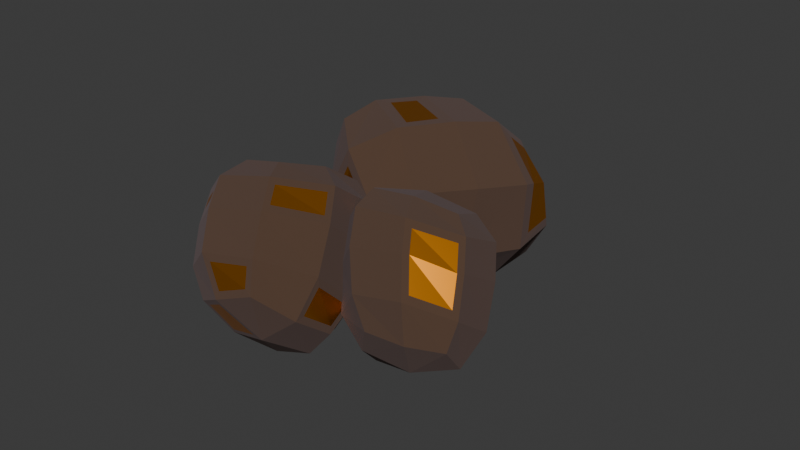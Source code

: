 # Source: CopperOre.blend  (saved by Blender 5.1.29; exported with 4.5.12 LTS)
import bpy
from mathutils import Matrix  # noqa: F401  (used for matrix-valued properties, if any)

bpy.ops.wm.read_factory_settings(use_empty=True)
scene = bpy.context.scene
scene.name = 'Scene'

# ---- collections
col_collection = bpy.data.collections.new('Collection'); scene.collection.children.link(col_collection)

# ---- materials (node trees are filled in below, after node groups)
mat_material_001 = bpy.data.materials.new('Material.001')
mat_material = bpy.data.materials.new('Material')

# ---- material node trees
mat_material_001.use_nodes = True; mat_material_001.node_tree.nodes.clear()
_N = mat_material_001.node_tree.nodes; _L = mat_material_001.node_tree.links
n0 = _N.new('ShaderNodeBsdfPrincipled'); n0.name = 'Principled BSDF'; n0.location = (-169, 97)
n0.inputs[0].default_value = (0.1059, 0.05676, 0.03078, 1.0)
n0.inputs[1].default_value = 0.3682
n0.inputs[2].default_value = 0.9682
n0.inputs[19].default_value = 0.3364
n0.inputs[20].default_value = 0.7709
n0.inputs[21].default_value = 1.0
n0.inputs[24].default_value = 0.1091
n0.inputs[25].default_value = 0.7455
n0.inputs[26].default_value = (0.5008, 0.4927, 0.645, 1.0)
n0.inputs[30].default_value = 11.83
n1 = _N.new('ShaderNodeOutputMaterial'); n1.name = 'Material Output'; n1.location = (231, 97)
_L.new(n0.outputs[0], n1.inputs[0])
n1.is_active_output = True
mat_material.use_nodes = True; mat_material.node_tree.nodes.clear()
_N = mat_material.node_tree.nodes; _L = mat_material.node_tree.links
n0 = _N.new('ShaderNodeBsdfPrincipled'); n0.name = 'Principled BSDF'; n0.location = (-200, 100)
n0.inputs[0].default_value = (1.0, 0.356, 0.01811, 1.0)
n0.inputs[1].default_value = 0.95
n0.inputs[2].default_value = 0.2818
n1 = _N.new('ShaderNodeOutputMaterial'); n1.name = 'Material Output'; n1.location = (200, 100)
_L.new(n0.outputs[0], n1.inputs[0])
n1.is_active_output = True

# ---- world
world_world = bpy.data.worlds.new('World'); scene.world = world_world
world_world.use_nodes = True; world_world.node_tree.nodes.clear()
_N = world_world.node_tree.nodes; _L = world_world.node_tree.links
n0 = _N.new('ShaderNodeOutputWorld'); n0.name = 'World Output'; n0.location = (200, 100)
n1 = _N.new('ShaderNodeBackground'); n1.name = 'Background'; n1.location = (-200, 100)
n1.inputs[0].default_value = (0.05088, 0.05088, 0.05088, 1.0)
_L.new(n1.outputs[0], n0.inputs[0])
n0.is_active_output = True
world_world.color = (0.05088, 0.05088, 0.05088)
world_world.sun_shadow_jitter_overblur = 0.0

# ---- meshes
me_cube_001 = bpy.data.meshes.new('Cube.001')
me_cube_001.from_pydata([(-0.5563, -0.4585, -0.6313), (-0.5, -0.5, 0.7916), (-0.5678, 0.5314, -0.6428), (-0.5, 0.5, 0.6165), (0.4322, -0.4686, -0.7057), (0.5, -0.5, 0.8558), (0.3474, 0.5706, -0.5327), (0.5435, 0.4689, 0.7574), (-0.6667, -0.6667, 0.1499), (-0.6043, 0.7033, 0.05188), (0.6215, 0.6876, 0.2028), (0.5973, -0.6787, -0.06243), (-0.6605, -0.03777, -0.6716), (-0.6381, -0.6381, 0.5726), (-0.6096, -6.519e-09, 0.7264), (-0.6004, 0.6871, -0.2735), (-0.1267, 0.6681, -0.6323), (-5.588e-09, 0.6096, 0.7276), (0.5147, 0.6952, -0.2239), (0.4829, 0.05858, -0.6641), (0.6347, 0.05453, 0.8419), (0.5553, -0.6458, -0.4174), (-0.03704, -0.5924, -0.758), (-9.313e-10, -0.6096, 0.8943), (-0.6387, -0.5584, -0.4026), (-0.5739, 0.6776, 0.3227), (0.6267, 0.5568, 0.6271), (0.6367, -0.6375, 0.5385), (0.04984, -0.8891, -0.004208), (0.8842, 0.01503, 0.0941), (-0.03249, 0.9317, 0.14), (-0.9181, 0.0006533, 0.1037), (-0.8783, 8.166e-05, 0.4704), (-0.08498, 0.8615, 0.3874), (0.8156, 0.05552, 0.6261), (-0.0001766, -0.878, 0.5753), (-0.09355, 0.04326, -0.8127), (-9.313e-10, -1.397e-08, 0.9085), (0.04557, -0.8592, -0.3896), (0.7855, 0.04282, -0.3524), (-0.1577, 0.8933, -0.2064), (-0.8373, -0.04897, -0.4163), (-0.678, 0.6719, 0.05487), (-0.6746, 0.655, -0.3654), (-0.6395, 0.6388, 0.393), (-0.004061, 0.88, 0.4775), (-0.1062, 0.9006, 0.1465), (-0.09258, 0.9209, -0.2775), (-0.6466, 0.01713, -0.7262), (-0.517, -0.4922, -0.6753), (0.5, 0.5, 0.7939), (0.6096, -1.863e-09, 0.8954), (0.6554, -0.6614, -0.01196), (0.6016, -0.6212, -0.4763), (-0.6408, -0.6369, -0.3533), (0.6325, 0.6407, 0.583), (-0.001413, -0.916, 0.05777), (0.874, 0.001878, 0.5823), (-0.008024, -0.8744, -0.4429), (-0.8861, 0.003711, -0.368)], [], [(8, 13, 32, 31), (13, 1, 14, 32), (32, 14, 3, 44), (31, 32, 44, 42), (9, 25, 33, 46), (44, 3, 17, 45), (45, 17, 50, 55), (30, 45, 55, 10), (10, 55, 57, 29), (26, 7, 20, 34), (57, 51, 5, 27), (29, 57, 27, 52), (52, 27, 35, 56), (27, 5, 23, 35), (35, 23, 1, 13), (56, 35, 13, 8), (2, 16, 36, 48), (16, 6, 19, 36), (36, 19, 4, 22), (48, 36, 22, 49), (50, 17, 37, 51), (17, 3, 14, 37), (37, 14, 1, 23), (51, 37, 23, 5), (4, 53, 58, 22), (21, 11, 28, 38), (58, 56, 8, 54), (22, 58, 54, 49), (6, 18, 39, 19), (18, 10, 29, 39), (39, 29, 52, 53), (19, 39, 53, 4), (2, 43, 47, 16), (15, 9, 46, 40), (47, 30, 10, 18), (16, 47, 18, 6), (0, 24, 41, 12), (54, 8, 31, 59), (59, 31, 42, 43), (48, 59, 43, 2), (9, 15, 43, 42), (25, 9, 42, 44), (33, 25, 44, 45), (46, 33, 45, 30), (15, 40, 47, 43), (40, 46, 30, 47), (0, 12, 48, 49), (20, 7, 50, 51), (11, 21, 53, 52), (24, 0, 49, 54), (7, 26, 55, 50), (28, 11, 52, 56), (26, 34, 57, 55), (34, 20, 51, 57), (21, 38, 58, 53), (38, 28, 56, 58), (41, 24, 54, 59), (12, 41, 59, 48)])
me_cube_001.polygons.foreach_set('material_index', [0, 1, 0, 0, 1, 0, 0, 0, 0, 1, 0, 0, 0, 0, 0, 0, 0, 0, 0, 0, 0, 0, 0, 0, 0, 1, 0, 0, 0, 0, 0, 0, 0, 1, 0, 0, 1, 0, 0, 0, 0, 0, 0, 0, 0, 0, 0, 0, 0, 0, 0, 0, 0, 0, 0, 0, 0, 0])
_uv = me_cube_001.uv_layers.new(name='UVMap')
_uv.uv.foreach_set('vector', [0.5, 0.0, 0.5625, 0.0, 0.5625, 0.125, 0.5, 0.125, 0.5625, 0.0, 0.625, 0.0, 0.625, 0.125, 0.5625, 0.125, 0.5625, 0.125, 0.625, 0.125, 0.625, 0.25, 0.5625, 0.25, 0.5, 0.125, 0.5625, 0.125, 0.5625, 0.25, 0.5, 0.25, 0.4976, 0.2645, 0.5476, 0.2648, 0.5477, 0.3603, 0.5025, 0.3603, 0.5625, 0.25, 0.625, 0.25, 0.625, 0.375, 0.5625, 0.375, 0.5625, 0.375, 0.625, 0.375, 0.625, 0.5, 0.5629, 0.5, 0.5, 0.375, 0.5625, 0.375, 0.5629, 0.5, 0.5, 0.5, 0.5, 0.5, 0.5629, 0.5, 0.5642, 0.625, 0.5, 0.625, 0.5756, 0.5116, 0.6137, 0.5133, 0.6295, 0.6124, 0.5753, 0.6138, 0.5642, 0.625, 0.6424, 0.625, 0.625, 0.75, 0.5629, 0.75, 0.5, 0.625, 0.5642, 0.625, 0.5629, 0.75, 0.5, 0.75, 0.5, 0.75, 0.5629, 0.75, 0.5625, 0.875, 0.5, 0.875, 0.5629, 0.75, 0.625, 0.75, 0.625, 0.875, 0.5625, 0.875, 0.5625, 0.875, 0.625, 0.875, 0.625, 1.0, 0.5625, 1.0, 0.5, 0.875, 0.5625, 0.875, 0.5625, 1.0, 0.5, 1.0, 0.125, 0.5, 0.25, 0.5, 0.2483, 0.625, 0.125, 0.625, 0.25, 0.5, 0.375, 0.5, 0.3576, 0.625, 0.2483, 0.625, 0.2483, 0.625, 0.3576, 0.625, 0.375, 0.75, 0.25, 0.75, 0.125, 0.625, 0.2483, 0.625, 0.25, 0.75, 0.125, 0.75, 0.625, 0.5, 0.75, 0.5, 0.7517, 0.625, 0.6424, 0.625, 0.75, 0.5, 0.875, 0.5, 0.875, 0.625, 0.7517, 0.625, 0.7517, 0.625, 0.875, 0.625, 0.875, 0.75, 0.75, 0.75, 0.6424, 0.625, 0.7517, 0.625, 0.75, 0.75, 0.625, 0.75, 0.375, 0.75, 0.4371, 0.75, 0.4375, 0.875, 0.375, 0.875, 0.4446, 0.7605, 0.4925, 0.7601, 0.4929, 0.8648, 0.4446, 0.8645, 0.4375, 0.875, 0.5, 0.875, 0.5, 1.0, 0.4375, 1.0, 0.375, 0.875, 0.4375, 0.875, 0.4375, 1.0, 0.375, 1.0, 0.375, 0.5, 0.4371, 0.5, 0.4358, 0.625, 0.3576, 0.625, 0.4371, 0.5, 0.5, 0.5, 0.5, 0.625, 0.4358, 0.625, 0.4358, 0.625, 0.5, 0.625, 0.5, 0.75, 0.4371, 0.75, 0.3576, 0.625, 0.4358, 0.625, 0.4371, 0.75, 0.375, 0.75, 0.375, 0.25, 0.4375, 0.25, 0.4375, 0.375, 0.375, 0.375, 0.4496, 0.2654, 0.4976, 0.2645, 0.5025, 0.3603, 0.4498, 0.3594, 0.4375, 0.375, 0.5, 0.375, 0.5, 0.5, 0.4371, 0.5, 0.375, 0.375, 0.4375, 0.375, 0.4371, 0.5, 0.375, 0.5, 0.3847, 0.01288, 0.4279, 0.01127, 0.429, 0.114, 0.3835, 0.1125, 0.4375, 0.0, 0.5, 0.0, 0.5, 0.125, 0.4375, 0.125, 0.4375, 0.125, 0.5, 0.125, 0.5, 0.25, 0.4375, 0.25, 0.375, 0.125, 0.4375, 0.125, 0.4375, 0.25, 0.375, 0.25, 0.4976, 0.2645, 0.4496, 0.2654, 0.4375, 0.25, 0.5, 0.25, 0.5476, 0.2648, 0.4976, 0.2645, 0.5, 0.25, 0.5625, 0.25, 0.5477, 0.3603, 0.5476, 0.2648, 0.5625, 0.25, 0.5625, 0.375, 0.5025, 0.3603, 0.5477, 0.3603, 0.5625, 0.375, 0.5, 0.375, 0.4496, 0.2654, 0.4498, 0.3594, 0.4375, 0.375, 0.4375, 0.25, 0.4498, 0.3594, 0.5025, 0.3603, 0.5, 0.375, 0.4375, 0.375, 0.3847, 0.01288, 0.3835, 0.1125, 0.375, 0.125, 0.375, 0.0, 0.6295, 0.6124, 0.6137, 0.5133, 0.625, 0.5, 0.6424, 0.625, 0.4925, 0.7601, 0.4446, 0.7605, 0.4371, 0.75, 0.5, 0.75, 0.4279, 0.01127, 0.3847, 0.01288, 0.375, 0.0, 0.4375, 0.0, 0.6137, 0.5133, 0.5756, 0.5116, 0.5629, 0.5, 0.625, 0.5, 0.4929, 0.8648, 0.4925, 0.7601, 0.5, 0.75, 0.5, 0.875, 0.5756, 0.5116, 0.5753, 0.6138, 0.5642, 0.625, 0.5629, 0.5, 0.5753, 0.6138, 0.6295, 0.6124, 0.6424, 0.625, 0.5642, 0.625, 0.4446, 0.7605, 0.4446, 0.8645, 0.4375, 0.875, 0.4371, 0.75, 0.4446, 0.8645, 0.4929, 0.8648, 0.5, 0.875, 0.4375, 0.875, 0.429, 0.114, 0.4279, 0.01127, 0.4375, 0.0, 0.4375, 0.125, 0.3835, 0.1125, 0.429, 0.114, 0.4375, 0.125, 0.375, 0.125])
me_cube_001.materials.append(mat_material_001)
me_cube_001.materials.append(mat_material)
me_cube_001.update()
me_cube_002 = bpy.data.meshes.new('Cube.002')
me_cube_002.from_pydata([(-0.4358, -0.4065, -0.6996), (-0.5, -0.5, 0.7916), (-0.5678, 0.5314, -0.6428), (-0.5, 0.5, 0.6165), (0.4322, -0.4686, -0.7057), (0.5, -0.5, 0.8558), (0.3474, 0.5706, -0.5327), (0.5781, 0.4441, 0.7282), (-0.6667, -0.6667, 0.1499), (-0.5693, 0.7182, 0.05046), (0.6215, 0.6876, 0.2028), (0.6554, -0.6614, -0.01196), (-0.5203, -0.07804, -0.7365), (-0.593, -0.5869, 0.656), (-0.6096, -6.519e-09, 0.7264), (-0.5651, 0.7024, -0.2297), (-0.1267, 0.6681, -0.6323), (-5.588e-09, 0.6096, 0.7276), (0.5147, 0.6952, -0.2239), (0.4829, 0.05858, -0.6641), (0.6548, 0.09802, 0.7992), (0.6016, -0.6212, -0.4763), (-0.1487, -0.4672, -0.7538), (-0.1024, -0.5978, 0.8716), (-0.6408, -0.6369, -0.3533), (-0.5427, 0.696, 0.2893), (0.6222, 0.4898, 0.6623), (0.6367, -0.6375, 0.5385), (-0.001413, -0.916, 0.05777), (0.8842, 0.01503, 0.0941), (-0.03249, 0.9317, 0.14), (-0.8801, 0.09804, -0.005004), (-0.767, -0.1054, 0.5729), (-0.1235, 0.8528, 0.3446), (0.7691, 0.0983, 0.661), (-0.1005, -0.7699, 0.6564), (-0.184, -0.06164, -0.7845), (-0.1028, -0.1048, 0.8845), (-0.008024, -0.8744, -0.4429), (0.7855, 0.04282, -0.3524), (-0.1887, 0.8802, -0.1726), (-0.8585, 0.09841, -0.2663), (-0.6381, -0.6381, 0.5726), (-0.8783, 8.166e-05, 0.4704), (-0.6052, -0.105, 0.7226), (-9.313e-10, -0.6096, 0.8943), (-0.0001766, -0.878, 0.5753), (-9.313e-10, -1.397e-08, 0.9085), (-0.7079, 0.5714, -0.0394), (-0.7102, 0.5637, -0.2646), (-0.6395, 0.6388, 0.393), (-0.004061, 0.88, 0.4775), (-0.1412, 0.8858, 0.1495), (-0.09258, 0.9209, -0.2775), (-0.6466, 0.01713, -0.7262), (-0.517, -0.4922, -0.6753), (-0.678, 0.6719, 0.05487), (-0.6746, 0.655, -0.3654), (0.5, 0.5, 0.7939), (0.6096, -1.863e-09, 0.8954), (-0.03704, -0.5924, -0.758), (0.6325, 0.6407, 0.583), (-0.9181, 0.0006533, 0.1037), (0.874, 0.001878, 0.5823), (-0.09355, 0.04326, -0.8127), (-0.8861, 0.003711, -0.368)], [], [(8, 42, 43, 62), (13, 1, 44, 32), (43, 14, 3, 50), (62, 43, 50, 56), (9, 25, 33, 52), (50, 3, 17, 51), (51, 17, 58, 61), (30, 51, 61, 10), (10, 61, 63, 29), (26, 7, 20, 34), (63, 59, 5, 27), (29, 63, 27, 11), (11, 27, 46, 28), (27, 5, 45, 46), (35, 23, 1, 13), (28, 46, 42, 8), (2, 16, 64, 54), (16, 6, 19, 64), (64, 19, 4, 60), (12, 36, 22, 0), (58, 17, 47, 59), (17, 3, 14, 47), (37, 44, 1, 23), (59, 47, 45, 5), (4, 21, 38, 60), (21, 11, 28, 38), (38, 28, 8, 24), (60, 38, 24, 55), (6, 18, 39, 19), (18, 10, 29, 39), (39, 29, 11, 21), (19, 39, 21, 4), (2, 57, 53, 16), (15, 9, 52, 40), (53, 30, 10, 18), (16, 53, 18, 6), (55, 24, 65, 54), (24, 8, 62, 65), (41, 31, 48, 49), (54, 65, 57, 2), (13, 32, 43, 42), (32, 44, 14, 43), (23, 35, 46, 45), (35, 13, 42, 46), (44, 37, 47, 14), (37, 23, 45, 47), (9, 15, 57, 56), (25, 9, 56, 50), (33, 25, 50, 51), (52, 33, 51, 30), (15, 40, 53, 57), (40, 52, 30, 53), (12, 0, 55, 54), (49, 48, 56, 57), (20, 7, 58, 59), (0, 22, 60, 55), (7, 26, 61, 58), (48, 31, 62, 56), (26, 34, 63, 61), (34, 20, 59, 63), (22, 36, 64, 60), (36, 12, 54, 64), (31, 41, 65, 62), (41, 49, 57, 65)])
me_cube_002.polygons.foreach_set('material_index', [0, 1, 0, 0, 1, 0, 0, 0, 0, 1, 0, 0, 0, 0, 1, 0, 0, 0, 0, 1, 0, 0, 1, 0, 0, 0, 0, 0, 0, 0, 0, 0, 0, 1, 0, 0, 0, 0, 1, 0, 0, 0, 0, 0, 0, 0, 0, 0, 0, 0, 0, 0, 0, 0, 0, 0, 0, 0, 0, 0, 0, 0, 0, 0])
_uv = me_cube_002.uv_layers.new(name='UVMap')
_uv.uv.foreach_set('vector', [0.5, 0.0, 0.5625, 0.0, 0.5625, 0.125, 0.5, 0.125, 0.5852, 0.0003961, 0.625, 0.0, 0.6203, 0.09966, 0.582, 0.1032, 0.5625, 0.125, 0.625, 0.125, 0.625, 0.25, 0.5625, 0.25, 0.5, 0.125, 0.5625, 0.125, 0.5625, 0.25, 0.5, 0.25, 0.4965, 0.2714, 0.5405, 0.2717, 0.5407, 0.3534, 0.5036, 0.3533, 0.5625, 0.25, 0.625, 0.25, 0.625, 0.375, 0.5625, 0.375, 0.5625, 0.375, 0.625, 0.375, 0.625, 0.5, 0.5629, 0.5, 0.5, 0.375, 0.5625, 0.375, 0.5629, 0.5, 0.5, 0.5, 0.5, 0.5, 0.5629, 0.5, 0.5642, 0.625, 0.5, 0.625, 0.5855, 0.5215, 0.6048, 0.5233, 0.6191, 0.6027, 0.5843, 0.6045, 0.5642, 0.625, 0.6424, 0.625, 0.625, 0.75, 0.5629, 0.75, 0.5, 0.625, 0.5642, 0.625, 0.5629, 0.75, 0.5, 0.75, 0.5, 0.75, 0.5629, 0.75, 0.5625, 0.875, 0.5, 0.875, 0.5629, 0.75, 0.625, 0.75, 0.625, 0.875, 0.5625, 0.875, 0.5797, 0.8962, 0.6236, 0.8999, 0.625, 1.0, 0.5859, 1.001, 0.5, 0.875, 0.5625, 0.875, 0.5625, 1.0, 0.5, 1.0, 0.125, 0.5, 0.25, 0.5, 0.2483, 0.625, 0.125, 0.625, 0.25, 0.5, 0.375, 0.5, 0.3576, 0.625, 0.2483, 0.625, 0.2483, 0.625, 0.3576, 0.625, 0.375, 0.75, 0.25, 0.75, 0.1486, 0.6483, 0.2252, 0.646, 0.224, 0.7285, 0.151, 0.7261, 0.625, 0.5, 0.75, 0.5, 0.7517, 0.625, 0.6424, 0.625, 0.75, 0.5, 0.875, 0.5, 0.875, 0.625, 0.7517, 0.625, 0.7731, 0.6477, 0.8797, 0.6515, 0.875, 0.75, 0.7758, 0.7524, 0.6424, 0.625, 0.7517, 0.625, 0.75, 0.75, 0.625, 0.75, 0.375, 0.75, 0.4371, 0.75, 0.4375, 0.875, 0.375, 0.875, 0.4371, 0.75, 0.5, 0.75, 0.5, 0.875, 0.4375, 0.875, 0.4375, 0.875, 0.5, 0.875, 0.5, 1.0, 0.4375, 1.0, 0.375, 0.875, 0.4375, 0.875, 0.4375, 1.0, 0.375, 1.0, 0.375, 0.5, 0.4371, 0.5, 0.4358, 0.625, 0.3576, 0.625, 0.4371, 0.5, 0.5, 0.5, 0.5, 0.625, 0.4358, 0.625, 0.4358, 0.625, 0.5, 0.625, 0.5, 0.75, 0.4371, 0.75, 0.3576, 0.625, 0.4358, 0.625, 0.4371, 0.75, 0.375, 0.75, 0.375, 0.25, 0.4375, 0.25, 0.4375, 0.375, 0.375, 0.375, 0.4553, 0.2726, 0.4965, 0.2714, 0.5036, 0.3533, 0.4556, 0.3521, 0.4375, 0.375, 0.5, 0.375, 0.5, 0.5, 0.4371, 0.5, 0.375, 0.375, 0.4375, 0.375, 0.4371, 0.5, 0.375, 0.5, 0.375, 0.0, 0.4375, 0.0, 0.4375, 0.125, 0.375, 0.125, 0.4375, 0.0, 0.5, 0.0, 0.5, 0.125, 0.4375, 0.125, 0.4512, 0.1433, 0.4863, 0.143, 0.4853, 0.232, 0.4522, 0.2317, 0.375, 0.125, 0.4375, 0.125, 0.4375, 0.25, 0.375, 0.25, 0.5852, 0.0003961, 0.582, 0.1032, 0.5625, 0.125, 0.5625, 0.0, 0.582, 0.1032, 0.6203, 0.09966, 0.625, 0.125, 0.5625, 0.125, 0.6236, 0.8999, 0.5797, 0.8962, 0.5625, 0.875, 0.625, 0.875, 0.5797, 0.8962, 0.5859, 1.001, 0.5625, 1.0, 0.5625, 0.875, 0.8797, 0.6515, 0.7731, 0.6477, 0.7517, 0.625, 0.875, 0.625, 0.7731, 0.6477, 0.7758, 0.7524, 0.75, 0.75, 0.7517, 0.625, 0.4965, 0.2714, 0.4553, 0.2726, 0.4375, 0.25, 0.5, 0.25, 0.5405, 0.2717, 0.4965, 0.2714, 0.5, 0.25, 0.5625, 0.25, 0.5407, 0.3534, 0.5405, 0.2717, 0.5625, 0.25, 0.5625, 0.375, 0.5036, 0.3533, 0.5407, 0.3534, 0.5625, 0.375, 0.5, 0.375, 0.4553, 0.2726, 0.4556, 0.3521, 0.4375, 0.375, 0.4375, 0.25, 0.4556, 0.3521, 0.5036, 0.3533, 0.5, 0.375, 0.4375, 0.375, 0.1486, 0.6483, 0.151, 0.7261, 0.125, 0.75, 0.125, 0.625, 0.4522, 0.2317, 0.4853, 0.232, 0.5, 0.25, 0.4375, 0.25, 0.6191, 0.6027, 0.6048, 0.5233, 0.625, 0.5, 0.6424, 0.625, 0.151, 0.7261, 0.224, 0.7285, 0.25, 0.75, 0.125, 0.75, 0.6048, 0.5233, 0.5855, 0.5215, 0.5629, 0.5, 0.625, 0.5, 0.4853, 0.232, 0.4863, 0.143, 0.5, 0.125, 0.5, 0.25, 0.5855, 0.5215, 0.5843, 0.6045, 0.5642, 0.625, 0.5629, 0.5, 0.5843, 0.6045, 0.6191, 0.6027, 0.6424, 0.625, 0.5642, 0.625, 0.224, 0.7285, 0.2252, 0.646, 0.2483, 0.625, 0.25, 0.75, 0.2252, 0.646, 0.1486, 0.6483, 0.125, 0.625, 0.2483, 0.625, 0.4863, 0.143, 0.4512, 0.1433, 0.4375, 0.125, 0.5, 0.125, 0.4512, 0.1433, 0.4522, 0.2317, 0.4375, 0.25, 0.4375, 0.125])
me_cube_002.materials.append(mat_material_001)
me_cube_002.materials.append(mat_material)
me_cube_002.update()
me_cube_003 = bpy.data.meshes.new('Cube.003')
me_cube_003.from_pydata([(-0.566, -0.4503, -0.6205), (-0.5, -0.5, 0.7916), (-0.5247, 0.5841, -0.5822), (-0.5, 0.5, 0.6165), (0.4322, -0.4686, -0.7057), (0.5, -0.5, 0.8558), (0.2932, 0.5139, -0.5646), (0.5, 0.5, 0.7939), (-0.6667, -0.6667, 0.1499), (-0.6957, 0.5993, 0.1299), (0.6481, 0.614, 0.262), (0.527, -0.7121, -0.007865), (-0.6639, -0.05122, -0.6582), (-0.6381, -0.6381, 0.5726), (-0.6096, -6.519e-09, 0.7264), (-0.5868, 0.6533, -0.4141), (-0.1894, 0.6852, -0.5725), (-5.588e-09, 0.6096, 0.7276), (0.5147, 0.6952, -0.2239), (0.3968, 0.1239, -0.6661), (0.6096, -1.863e-09, 0.8954), (0.4884, -0.6814, -0.3323), (-0.03704, -0.5924, -0.758), (-9.313e-10, -0.6096, 0.8943), (-0.6381, -0.5392, -0.4147), (-0.6703, 0.5787, 0.3304), (0.6562, 0.5835, 0.5127), (0.5129, -0.6939, 0.408), (-0.001413, -0.916, 0.05777), (0.8578, 0.07857, 0.1754), (0.1037, 0.8658, 0.2838), (-0.8851, 0.06585, 0.1685), (-0.8632, 0.06642, 0.3927), (0.1101, 0.8523, 0.3643), (0.8501, 0.06922, 0.5122), (0.1277, -0.8377, 0.4302), (-0.02942, 0.1121, -0.7745), (-9.313e-10, -1.397e-08, 0.9085), (0.123, -0.8373, -0.3126), (0.7855, 0.04282, -0.3524), (-0.1694, 0.8476, -0.3529), (-0.8253, -0.06188, -0.4281), (-0.6466, 0.01713, -0.7262), (-0.517, -0.4922, -0.6753), (-0.6746, 0.655, -0.3654), (-0.5678, 0.5314, -0.6428), (0.3474, 0.5706, -0.5327), (0.4829, 0.05858, -0.6641), (-0.1267, 0.6681, -0.6323), (-0.05416, 0.586, -0.6391), (-0.6408, -0.6369, -0.3533), (-0.6395, 0.6388, 0.393), (-0.678, 0.6719, 0.05487), (0.5052, 0.7045, 0.4298), (0.5016, 0.7166, 0.322), (0.8842, 0.01503, 0.0941), (-0.9181, 0.0006533, 0.1037), (-0.8783, 8.166e-05, 0.4704), (0.874, 0.001878, 0.5823), (-0.09355, 0.04326, -0.8127), (-0.09258, 0.9209, -0.2775), (-0.8861, 0.003711, -0.368), (0.6325, 0.6407, 0.583), (0.6215, 0.6876, 0.2028), (-0.03249, 0.9317, 0.14), (-0.004061, 0.88, 0.4775), (0.6554, -0.6614, -0.01196), (0.6016, -0.6212, -0.4763), (0.6367, -0.6375, 0.5385), (-0.0001766, -0.878, 0.5753), (0.1272, -0.8661, 0.05703), (-0.008024, -0.8744, -0.4429)], [], [(8, 13, 57, 56), (13, 1, 14, 57), (57, 14, 3, 51), (31, 32, 25, 9), (52, 51, 65, 64), (51, 3, 17, 65), (65, 17, 7, 62), (30, 33, 53, 54), (10, 26, 34, 29), (62, 7, 20, 58), (58, 20, 5, 68), (55, 58, 68, 66), (11, 27, 35, 70), (68, 5, 23, 69), (69, 23, 1, 13), (28, 69, 13, 8), (45, 48, 59, 42), (49, 6, 19, 36), (59, 47, 4, 22), (42, 59, 22, 43), (7, 17, 37, 20), (17, 3, 14, 37), (37, 14, 1, 23), (20, 37, 23, 5), (4, 67, 71, 22), (21, 11, 70, 38), (71, 28, 8, 50), (22, 71, 50, 43), (46, 18, 39, 47), (18, 63, 55, 39), (39, 55, 66, 67), (47, 39, 67, 4), (2, 15, 40, 16), (44, 52, 64, 60), (60, 64, 63, 18), (48, 60, 18, 46), (0, 24, 41, 12), (50, 8, 56, 61), (61, 56, 52, 44), (42, 61, 44, 45), (0, 12, 42, 43), (15, 2, 45, 44), (6, 49, 48, 46), (2, 16, 48, 45), (19, 6, 46, 47), (24, 0, 43, 50), (9, 25, 51, 52), (26, 10, 63, 62), (10, 29, 55, 63), (31, 9, 52, 56), (25, 32, 57, 51), (32, 31, 56, 57), (34, 26, 62, 58), (29, 34, 58, 55), (49, 36, 59, 48), (36, 19, 47, 59), (40, 15, 44, 60), (16, 40, 60, 48), (41, 24, 50, 61), (12, 41, 61, 42), (54, 53, 62, 63), (30, 54, 63, 64), (53, 33, 65, 62), (33, 30, 64, 65), (11, 21, 67, 66), (27, 11, 66, 68), (35, 27, 68, 69), (70, 35, 69, 28), (21, 38, 71, 67), (38, 70, 28, 71)])
me_cube_003.polygons.foreach_set('material_index', [0, 0, 0, 1, 0, 0, 0, 1, 1, 0, 0, 0, 1, 0, 0, 0, 0, 1, 0, 0, 0, 1, 0, 0, 0, 1, 0, 0, 0, 0, 0, 0, 1, 0, 0, 0, 1, 0, 0, 0, 0, 0, 0, 0, 0, 0, 0, 0, 0, 0, 0, 0, 0, 0, 0, 0, 0, 0, 0, 0, 0, 0, 0, 0, 0, 0, 0, 0, 0, 0])
_uv = me_cube_003.uv_layers.new(name='UVMap')
_uv.uv.foreach_set('vector', [0.5, 0.0, 0.5625, 0.0, 0.5625, 0.125, 0.5, 0.125, 0.5625, 0.0, 0.625, 0.0, 0.625, 0.125, 0.5625, 0.125, 0.5625, 0.125, 0.625, 0.125, 0.625, 0.25, 0.5625, 0.25, 0.5121, 0.1375, 0.5504, 0.1377, 0.5497, 0.2373, 0.5128, 0.2375, 0.5, 0.25, 0.5625, 0.25, 0.5625, 0.375, 0.5, 0.375, 0.5625, 0.25, 0.625, 0.25, 0.625, 0.375, 0.5625, 0.375, 0.5625, 0.375, 0.625, 0.375, 0.625, 0.5, 0.5629, 0.5, 0.5239, 0.3991, 0.5386, 0.3993, 0.5404, 0.4759, 0.5223, 0.4761, 0.5111, 0.5123, 0.5519, 0.5127, 0.5545, 0.6124, 0.5096, 0.6127, 0.5629, 0.5, 0.625, 0.5, 0.6424, 0.625, 0.5642, 0.625, 0.5642, 0.625, 0.6424, 0.625, 0.625, 0.75, 0.5629, 0.75, 0.5, 0.625, 0.5642, 0.625, 0.5629, 0.75, 0.5, 0.75, 0.4989, 0.7745, 0.5469, 0.7751, 0.5462, 0.85, 0.5016, 0.8505, 0.5629, 0.75, 0.625, 0.75, 0.625, 0.875, 0.5625, 0.875, 0.5625, 0.875, 0.625, 0.875, 0.625, 1.0, 0.5625, 1.0, 0.5, 0.875, 0.5625, 0.875, 0.5625, 1.0, 0.5, 1.0, 0.125, 0.5, 0.25, 0.5, 0.2483, 0.625, 0.125, 0.625, 0.2669, 0.5143, 0.3556, 0.516, 0.3459, 0.6093, 0.2624, 0.6109, 0.2483, 0.625, 0.3576, 0.625, 0.375, 0.75, 0.25, 0.75, 0.125, 0.625, 0.2483, 0.625, 0.25, 0.75, 0.125, 0.75, 0.625, 0.5, 0.75, 0.5, 0.7517, 0.625, 0.6424, 0.625, 0.75, 0.5, 0.875, 0.5, 0.875, 0.625, 0.7517, 0.625, 0.7517, 0.625, 0.875, 0.625, 0.875, 0.75, 0.75, 0.75, 0.6424, 0.625, 0.7517, 0.625, 0.75, 0.75, 0.625, 0.75, 0.375, 0.75, 0.4371, 0.75, 0.4375, 0.875, 0.375, 0.875, 0.4553, 0.7755, 0.4989, 0.7745, 0.5016, 0.8505, 0.4549, 0.8494, 0.4375, 0.875, 0.5, 0.875, 0.5, 1.0, 0.4375, 1.0, 0.375, 0.875, 0.4375, 0.875, 0.4375, 1.0, 0.375, 1.0, 0.375, 0.5, 0.4371, 0.5, 0.4358, 0.625, 0.3576, 0.625, 0.4371, 0.5, 0.5, 0.5, 0.5, 0.625, 0.4358, 0.625, 0.4358, 0.625, 0.5, 0.625, 0.5, 0.75, 0.4371, 0.75, 0.3576, 0.625, 0.4358, 0.625, 0.4371, 0.75, 0.375, 0.75, 0.3881, 0.2673, 0.4244, 0.265, 0.4262, 0.3593, 0.3862, 0.3572, 0.4375, 0.25, 0.5, 0.25, 0.5, 0.375, 0.4375, 0.375, 0.4375, 0.375, 0.5, 0.375, 0.5, 0.5, 0.4371, 0.5, 0.375, 0.375, 0.4375, 0.375, 0.4371, 0.5, 0.375, 0.5, 0.387, 0.01595, 0.4256, 0.01409, 0.4269, 0.1112, 0.3856, 0.1095, 0.4375, 0.0, 0.5, 0.0, 0.5, 0.125, 0.4375, 0.125, 0.4375, 0.125, 0.5, 0.125, 0.5, 0.25, 0.4375, 0.25, 0.375, 0.125, 0.4375, 0.125, 0.4375, 0.25, 0.375, 0.25, 0.387, 0.01595, 0.3856, 0.1095, 0.375, 0.125, 0.375, 0.0, 0.4244, 0.265, 0.3881, 0.2673, 0.375, 0.25, 0.4375, 0.25, 0.3556, 0.516, 0.2669, 0.5143, 0.25, 0.5, 0.375, 0.5, 0.3881, 0.2673, 0.3862, 0.3572, 0.375, 0.375, 0.375, 0.25, 0.3459, 0.6093, 0.3556, 0.516, 0.375, 0.5, 0.3576, 0.625, 0.4256, 0.01409, 0.387, 0.01595, 0.375, 0.0, 0.4375, 0.0, 0.5128, 0.2375, 0.5497, 0.2373, 0.5625, 0.25, 0.5, 0.25, 0.5519, 0.5127, 0.5111, 0.5123, 0.5, 0.5, 0.5629, 0.5, 0.5111, 0.5123, 0.5096, 0.6127, 0.5, 0.625, 0.5, 0.5, 0.5121, 0.1375, 0.5128, 0.2375, 0.5, 0.25, 0.5, 0.125, 0.5497, 0.2373, 0.5504, 0.1377, 0.5625, 0.125, 0.5625, 0.25, 0.5504, 0.1377, 0.5121, 0.1375, 0.5, 0.125, 0.5625, 0.125, 0.5545, 0.6124, 0.5519, 0.5127, 0.5629, 0.5, 0.5642, 0.625, 0.5096, 0.6127, 0.5545, 0.6124, 0.5642, 0.625, 0.5, 0.625, 0.2669, 0.5143, 0.2624, 0.6109, 0.2483, 0.625, 0.25, 0.5, 0.2624, 0.6109, 0.3459, 0.6093, 0.3576, 0.625, 0.2483, 0.625, 0.4262, 0.3593, 0.4244, 0.265, 0.4375, 0.25, 0.4375, 0.375, 0.3862, 0.3572, 0.4262, 0.3593, 0.4375, 0.375, 0.375, 0.375, 0.4269, 0.1112, 0.4256, 0.01409, 0.4375, 0.0, 0.4375, 0.125, 0.3856, 0.1095, 0.4269, 0.1112, 0.4375, 0.125, 0.375, 0.125, 0.5223, 0.4761, 0.5404, 0.4759, 0.5629, 0.5, 0.5, 0.5, 0.5239, 0.3991, 0.5223, 0.4761, 0.5, 0.5, 0.5, 0.375, 0.5404, 0.4759, 0.5386, 0.3993, 0.5625, 0.375, 0.5629, 0.5, 0.5386, 0.3993, 0.5239, 0.3991, 0.5, 0.375, 0.5625, 0.375, 0.4989, 0.7745, 0.4553, 0.7755, 0.4371, 0.75, 0.5, 0.75, 0.5469, 0.7751, 0.4989, 0.7745, 0.5, 0.75, 0.5629, 0.75, 0.5462, 0.85, 0.5469, 0.7751, 0.5629, 0.75, 0.5625, 0.875, 0.5016, 0.8505, 0.5462, 0.85, 0.5625, 0.875, 0.5, 0.875, 0.4553, 0.7755, 0.4549, 0.8494, 0.4375, 0.875, 0.4371, 0.75, 0.4549, 0.8494, 0.5016, 0.8505, 0.5, 0.875, 0.4375, 0.875])
me_cube_003.materials.append(mat_material_001)
me_cube_003.materials.append(mat_material)
me_cube_003.update()

# ---- objects
ob_cube = bpy.data.objects.new('Cube', me_cube_001)
ob_cube_001 = bpy.data.objects.new('Cube.001', me_cube_002)
ob_cube_002 = bpy.data.objects.new('Cube.002', me_cube_003)

# ---- transforms, parenting, visibility, modifiers, constraints
ob_cube.location = (0.2271, -0.1365, -0.08897)
ob_cube.rotation_euler = (0.6826, 0.02877, -2.696)
ob_cube.scale = (1.168, 1.168, 1.427)
ob_cube_001.location = (-1.323, 2.041, 0.01271)
ob_cube_001.rotation_euler = (1.742, 1.209, 2.751)
ob_cube_001.scale = (1.533, 1.533, 1.874)
ob_cube_002.location = (-1.694, -0.7546, -0.05284)
ob_cube_002.rotation_euler = (0.7413, 0.5783, 3.116)
ob_cube_002.scale = (1.295, 1.295, 1.583)

# ---- collection membership
col_collection.objects.link(ob_cube)
col_collection.objects.link(ob_cube_001)
col_collection.objects.link(ob_cube_002)

# ---- scene / render settings (as saved in the file)
scene.frame_start = 1; scene.frame_end = 250; scene.frame_set(1)
scene.render.engine = 'BLENDER_EEVEE_NEXT'
scene.render.bake_bias = 0.0
scene.render.bake_samples = 0
scene.cycles.sampling_pattern = 'TABULATED_SOBOL'
scene.eevee.use_volume_custom_range = False
bpy.context.view_layer.update()

# ---- added for rendering (the .blend has no active camera and no usable light): camera, sun
cam_auto = bpy.data.cameras.new('AutoCamera')
cam_auto.lens = 50.0
cam_auto.sensor_width = 36.0
cam_auto.clip_end = 1000.0
ob_auto_camera = bpy.data.objects.new('AutoCamera', cam_auto)
scene.collection.objects.link(ob_auto_camera)
ob_auto_camera.location = (8.2419, -10.0462, 7.32857)
ob_auto_camera.rotation_euler = (1.09748, -7.21219e-08, 0.694738)
scene.camera = ob_auto_camera
light_auto_sun = bpy.data.lights.new('AutoSun', 'SUN')
light_auto_sun.energy = 3.0
light_auto_sun.angle = 0.0523599
ob_auto_sun = bpy.data.objects.new('AutoSun', light_auto_sun)
scene.collection.objects.link(ob_auto_sun)
ob_auto_sun.rotation_euler = (0.872665, 0.174533, 0.523599)
bpy.context.view_layer.update()

